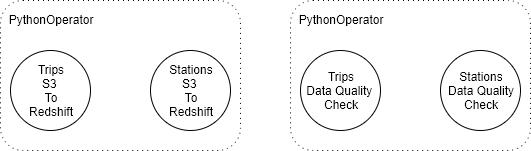

The diagram above was exported from draw.io. Its source (the exported page's mxGraphModel, read from the mxfile embedded in the PNG):
<mxGraphModel dx="460" dy="837" grid="1" gridSize="10" guides="1" tooltips="1" connect="1" arrows="1" fold="1" page="1" pageScale="1" pageWidth="850" pageHeight="1100" math="0" shadow="0">
  <root>
    <mxCell id="0" />
    <mxCell id="1" parent="0" />
    <mxCell id="e01qSf4LDUuQJ1R-KAg6-1" value="&amp;nbsp; PythonOperator&lt;br&gt;&lt;br&gt;&lt;br&gt;&lt;br&gt;&lt;div&gt;&lt;span&gt;&lt;br&gt;&lt;/span&gt;&lt;/div&gt;&lt;div&gt;&lt;span&gt;&lt;br&gt;&lt;/span&gt;&lt;/div&gt;&lt;div&gt;&lt;span&gt;&lt;br&gt;&lt;/span&gt;&lt;/div&gt;&lt;div&gt;&lt;span&gt;&lt;br&gt;&lt;/span&gt;&lt;/div&gt;&lt;div&gt;&lt;span&gt;&lt;br&gt;&lt;/span&gt;&lt;/div&gt;" style="shape=ext;rounded=1;html=1;whiteSpace=wrap;dashed=1;dashPattern=1 4;align=left;" vertex="1" parent="1">
      <mxGeometry x="80" y="190" width="240" height="150" as="geometry" />
    </mxCell>
    <mxCell id="e01qSf4LDUuQJ1R-KAg6-3" value="Trips&lt;br&gt;S3&amp;nbsp;&lt;br&gt;To&lt;br&gt;Redshift" style="ellipse;whiteSpace=wrap;html=1;aspect=fixed;" vertex="1" parent="1">
      <mxGeometry x="90" y="240" width="80" height="80" as="geometry" />
    </mxCell>
    <mxCell id="e01qSf4LDUuQJ1R-KAg6-4" value="Stations&lt;br&gt;S3&amp;nbsp;&lt;br&gt;To&lt;br&gt;Redshift" style="ellipse;whiteSpace=wrap;html=1;aspect=fixed;" vertex="1" parent="1">
      <mxGeometry x="230" y="240" width="80" height="80" as="geometry" />
    </mxCell>
    <mxCell id="e01qSf4LDUuQJ1R-KAg6-5" value="&amp;nbsp; PythonOperator&lt;br&gt;&lt;br&gt;&lt;br&gt;&lt;br&gt;&lt;div&gt;&lt;span&gt;&lt;br&gt;&lt;/span&gt;&lt;/div&gt;&lt;div&gt;&lt;span&gt;&lt;br&gt;&lt;/span&gt;&lt;/div&gt;&lt;div&gt;&lt;span&gt;&lt;br&gt;&lt;/span&gt;&lt;/div&gt;&lt;div&gt;&lt;span&gt;&lt;br&gt;&lt;/span&gt;&lt;/div&gt;&lt;div&gt;&lt;span&gt;&lt;br&gt;&lt;/span&gt;&lt;/div&gt;" style="shape=ext;rounded=1;html=1;whiteSpace=wrap;dashed=1;dashPattern=1 4;align=left;" vertex="1" parent="1">
      <mxGeometry x="370" y="190" width="240" height="150" as="geometry" />
    </mxCell>
    <mxCell id="e01qSf4LDUuQJ1R-KAg6-6" value="Trips&lt;br&gt;Data Quality&amp;nbsp;&lt;br&gt;Check" style="ellipse;whiteSpace=wrap;html=1;aspect=fixed;" vertex="1" parent="1">
      <mxGeometry x="380" y="240" width="80" height="80" as="geometry" />
    </mxCell>
    <mxCell id="e01qSf4LDUuQJ1R-KAg6-7" value="Stations&lt;br&gt;Data Quality&lt;br&gt;Check" style="ellipse;whiteSpace=wrap;html=1;aspect=fixed;" vertex="1" parent="1">
      <mxGeometry x="520" y="240" width="80" height="80" as="geometry" />
    </mxCell>
  </root>
</mxGraphModel>